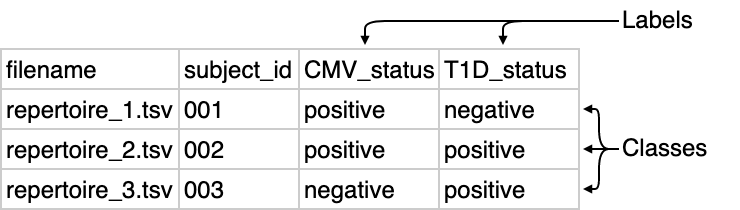

The diagram above was exported from draw.io. Its source (the exported page's mxGraphModel, read from the mxfile embedded in the PNG):
<mxGraphModel dx="1474" dy="565" grid="1" gridSize="10" guides="1" tooltips="1" connect="1" arrows="1" fold="1" page="1" pageScale="1" pageWidth="850" pageHeight="1100" math="0" shadow="0">
  <root>
    <mxCell id="0" />
    <mxCell id="1" parent="0" />
    <mxCell id="2" value="filename" style="rounded=0;whiteSpace=wrap;html=1;fillColor=none;strokeColor=#CCCCCC;align=left;" vertex="1" parent="1">
      <mxGeometry x="871" y="1300" width="89" height="20" as="geometry" />
    </mxCell>
    <mxCell id="3" value="subject_id" style="rounded=0;whiteSpace=wrap;html=1;fillColor=none;strokeColor=#CCCCCC;align=left;" vertex="1" parent="1">
      <mxGeometry x="960" y="1300" width="60" height="20" as="geometry" />
    </mxCell>
    <mxCell id="4" value="repertoire_1.tsv" style="rounded=0;whiteSpace=wrap;html=1;fillColor=none;strokeColor=#CCCCCC;align=left;" vertex="1" parent="1">
      <mxGeometry x="871" y="1320" width="89" height="20" as="geometry" />
    </mxCell>
    <mxCell id="5" value="repertoire_2.tsv" style="rounded=0;whiteSpace=wrap;html=1;fillColor=none;strokeColor=#CCCCCC;align=left;" vertex="1" parent="1">
      <mxGeometry x="871" y="1340" width="89" height="20" as="geometry" />
    </mxCell>
    <mxCell id="6" value="repertoire_3.tsv" style="rounded=0;whiteSpace=wrap;html=1;fillColor=none;strokeColor=#CCCCCC;align=left;" vertex="1" parent="1">
      <mxGeometry x="871" y="1360" width="89" height="20" as="geometry" />
    </mxCell>
    <mxCell id="7" value="001" style="rounded=0;whiteSpace=wrap;html=1;fillColor=none;strokeColor=#CCCCCC;align=left;" vertex="1" parent="1">
      <mxGeometry x="960" y="1320" width="60" height="20" as="geometry" />
    </mxCell>
    <mxCell id="8" value="002" style="rounded=0;whiteSpace=wrap;html=1;fillColor=none;strokeColor=#CCCCCC;align=left;" vertex="1" parent="1">
      <mxGeometry x="960" y="1340" width="60" height="20" as="geometry" />
    </mxCell>
    <mxCell id="9" value="003" style="rounded=0;whiteSpace=wrap;html=1;fillColor=none;strokeColor=#CCCCCC;align=left;" vertex="1" parent="1">
      <mxGeometry x="960" y="1360" width="60" height="20" as="geometry" />
    </mxCell>
    <mxCell id="10" value="CMV_status" style="rounded=0;whiteSpace=wrap;html=1;fillColor=none;strokeColor=#CCCCCC;align=left;" vertex="1" parent="1">
      <mxGeometry x="1020" y="1300" width="70" height="20" as="geometry" />
    </mxCell>
    <mxCell id="11" value="positive" style="rounded=0;whiteSpace=wrap;html=1;fillColor=none;strokeColor=#CCCCCC;align=left;" vertex="1" parent="1">
      <mxGeometry x="1020" y="1320" width="70" height="20" as="geometry" />
    </mxCell>
    <mxCell id="12" value="positive" style="rounded=0;whiteSpace=wrap;html=1;fillColor=none;strokeColor=#CCCCCC;align=left;" vertex="1" parent="1">
      <mxGeometry x="1020" y="1340" width="70" height="20" as="geometry" />
    </mxCell>
    <mxCell id="13" value="negative" style="rounded=0;whiteSpace=wrap;html=1;fillColor=none;strokeColor=#CCCCCC;align=left;" vertex="1" parent="1">
      <mxGeometry x="1020" y="1360" width="70" height="20" as="geometry" />
    </mxCell>
    <mxCell id="14" value="T1D_status" style="rounded=0;whiteSpace=wrap;html=1;fillColor=none;strokeColor=#CCCCCC;align=left;" vertex="1" parent="1">
      <mxGeometry x="1090" y="1300" width="70" height="20" as="geometry" />
    </mxCell>
    <mxCell id="15" value="negative" style="rounded=0;whiteSpace=wrap;html=1;fillColor=none;strokeColor=#CCCCCC;align=left;" vertex="1" parent="1">
      <mxGeometry x="1090" y="1320" width="70" height="20" as="geometry" />
    </mxCell>
    <mxCell id="16" value="positive" style="rounded=0;whiteSpace=wrap;html=1;fillColor=none;strokeColor=#CCCCCC;align=left;" vertex="1" parent="1">
      <mxGeometry x="1090" y="1340" width="70" height="20" as="geometry" />
    </mxCell>
    <mxCell id="17" value="positive" style="rounded=0;whiteSpace=wrap;html=1;fillColor=none;strokeColor=#CCCCCC;align=left;" vertex="1" parent="1">
      <mxGeometry x="1090" y="1360" width="70" height="20" as="geometry" />
    </mxCell>
    <mxCell id="18" value="Labels" style="text;html=1;resizable=0;points=[];autosize=1;align=left;verticalAlign=top;spacingTop=-4;" vertex="1" parent="1">
      <mxGeometry x="1180" y="1276" width="50" height="20" as="geometry" />
    </mxCell>
    <mxCell id="19" value="" style="endArrow=block;html=1;endFill=1;startSize=4;endSize=2;" edge="1" parent="1">
      <mxGeometry width="50" height="50" relative="1" as="geometry">
        <mxPoint x="1170" y="1286" as="sourcePoint" />
        <mxPoint x="1053" y="1298" as="targetPoint" />
        <Array as="points">
          <mxPoint x="1053" y="1286" />
        </Array>
      </mxGeometry>
    </mxCell>
    <mxCell id="20" value="" style="endArrow=block;html=1;endFill=1;startSize=4;endSize=2;exitX=0;exitY=0.5;exitDx=0;exitDy=0;exitPerimeter=0;" edge="1" source="18" parent="1">
      <mxGeometry width="50" height="50" relative="1" as="geometry">
        <mxPoint x="1170" y="1286" as="sourcePoint" />
        <mxPoint x="1122" y="1298" as="targetPoint" />
        <Array as="points">
          <mxPoint x="1122" y="1286" />
        </Array>
      </mxGeometry>
    </mxCell>
    <mxCell id="21" value="Classes" style="text;html=1;resizable=0;points=[];autosize=1;align=left;verticalAlign=top;spacingTop=-4;" vertex="1" parent="1">
      <mxGeometry x="1180" y="1340" width="60" height="20" as="geometry" />
    </mxCell>
    <mxCell id="22" value="" style="endArrow=block;html=1;endFill=1;startSize=4;endSize=2;" edge="1" parent="1">
      <mxGeometry width="50" height="50" relative="1" as="geometry">
        <mxPoint x="1180" y="1350" as="sourcePoint" />
        <mxPoint x="1162" y="1330" as="targetPoint" />
        <Array as="points">
          <mxPoint x="1170" y="1350" />
          <mxPoint x="1170" y="1330" />
        </Array>
      </mxGeometry>
    </mxCell>
    <mxCell id="23" value="" style="endArrow=block;html=1;endFill=1;startSize=4;endSize=2;" edge="1" parent="1">
      <mxGeometry width="50" height="50" relative="1" as="geometry">
        <mxPoint x="1180" y="1350" as="sourcePoint" />
        <mxPoint x="1162" y="1370" as="targetPoint" />
        <Array as="points">
          <mxPoint x="1170" y="1350" />
          <mxPoint x="1170" y="1370" />
        </Array>
      </mxGeometry>
    </mxCell>
    <mxCell id="24" value="" style="endArrow=block;html=1;endFill=1;startSize=4;endSize=2;" edge="1" parent="1">
      <mxGeometry width="50" height="50" relative="1" as="geometry">
        <mxPoint x="1180" y="1350" as="sourcePoint" />
        <mxPoint x="1162" y="1350" as="targetPoint" />
        <Array as="points">
          <mxPoint x="1170" y="1350" />
        </Array>
      </mxGeometry>
    </mxCell>
  </root>
</mxGraphModel>